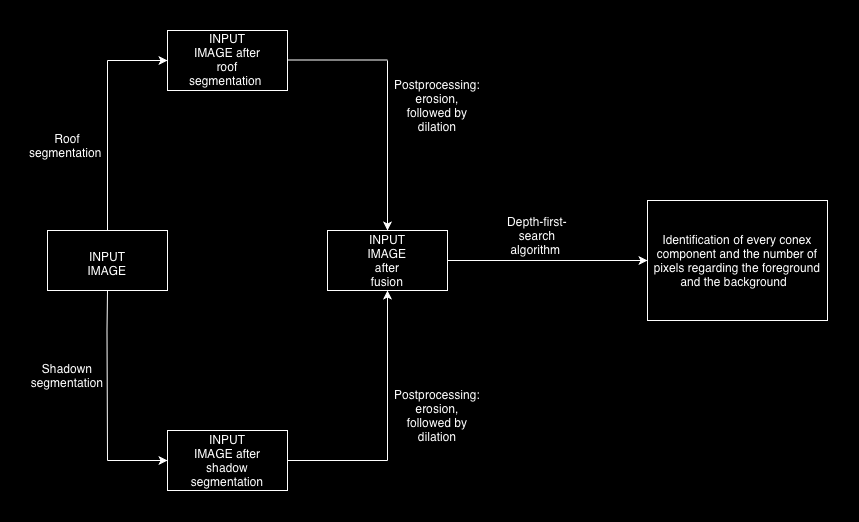

The diagram above was exported from draw.io. Its source (the exported page's mxGraphModel, read from the mxfile embedded in the PNG):
<mxGraphModel dx="1437" dy="987" grid="1" gridSize="10" guides="1" tooltips="1" connect="1" arrows="1" fold="1" page="1" pageScale="1" pageWidth="827" pageHeight="1169" background="light-dark(#FFFFFF,#000000)" math="0" shadow="0">
  <root>
    <mxCell id="0" />
    <mxCell id="1" parent="0" />
    <mxCell id="RTDAcHt0q1cslQ9sNYCM-1" parent="1" style="rounded=0;whiteSpace=wrap;html=1;fillStyle=auto;fillColor=none;" value="" vertex="1">
      <mxGeometry height="60" width="120" x="90" y="370" as="geometry" />
    </mxCell>
    <mxCell id="RTDAcHt0q1cslQ9sNYCM-2" parent="1" style="text;html=1;whiteSpace=wrap;strokeColor=none;fillColor=none;align=center;verticalAlign=middle;rounded=0;" value="INPUT IMAGE" vertex="1">
      <mxGeometry height="35" width="60" x="120" y="385" as="geometry" />
    </mxCell>
    <mxCell id="RTDAcHt0q1cslQ9sNYCM-3" parent="1" style="rounded=0;whiteSpace=wrap;html=1;fillStyle=auto;fillColor=none;" value="" vertex="1">
      <mxGeometry height="60" width="120" x="210" y="170" as="geometry" />
    </mxCell>
    <mxCell id="RTDAcHt0q1cslQ9sNYCM-5" edge="1" parent="1" source="RTDAcHt0q1cslQ9sNYCM-1" style="endArrow=none;html=1;rounded=0;exitX=0.5;exitY=0;exitDx=0;exitDy=0;" value="">
      <mxGeometry height="50" relative="1" width="50" as="geometry">
        <mxPoint x="400" y="420" as="sourcePoint" />
        <mxPoint x="150" y="200" as="targetPoint" />
      </mxGeometry>
    </mxCell>
    <mxCell id="RTDAcHt0q1cslQ9sNYCM-6" edge="1" parent="1" style="endArrow=classic;html=1;rounded=0;entryX=0;entryY=0.5;entryDx=0;entryDy=0;" target="RTDAcHt0q1cslQ9sNYCM-3" value="">
      <mxGeometry height="50" relative="1" width="50" as="geometry">
        <mxPoint x="150" y="200" as="sourcePoint" />
        <mxPoint x="450" y="370" as="targetPoint" />
      </mxGeometry>
    </mxCell>
    <mxCell id="RTDAcHt0q1cslQ9sNYCM-7" parent="1" style="rounded=0;whiteSpace=wrap;html=1;fillStyle=cross-hatch;fillColor=none;" value="" vertex="1">
      <mxGeometry height="60" width="120" x="210" y="570" as="geometry" />
    </mxCell>
    <mxCell id="RTDAcHt0q1cslQ9sNYCM-8" edge="1" parent="1" style="endArrow=none;html=1;rounded=0;" value="">
      <mxGeometry height="50" relative="1" width="50" as="geometry">
        <Array as="points">
          <mxPoint x="149.5" y="470" />
        </Array>
        <mxPoint x="150" y="600" as="sourcePoint" />
        <mxPoint x="150" y="430" as="targetPoint" />
      </mxGeometry>
    </mxCell>
    <mxCell id="RTDAcHt0q1cslQ9sNYCM-9" edge="1" parent="1" style="endArrow=classic;html=1;rounded=0;entryX=0;entryY=0.5;entryDx=0;entryDy=0;" target="RTDAcHt0q1cslQ9sNYCM-7" value="">
      <mxGeometry height="50" relative="1" width="50" as="geometry">
        <mxPoint x="150" y="600" as="sourcePoint" />
        <mxPoint x="450" y="370" as="targetPoint" />
      </mxGeometry>
    </mxCell>
    <mxCell id="RTDAcHt0q1cslQ9sNYCM-10" parent="1" style="text;html=1;whiteSpace=wrap;strokeColor=none;fillColor=none;align=center;verticalAlign=middle;rounded=0;" value="INPUT IMAGE after roof segmentation&amp;nbsp;" vertex="1">
      <mxGeometry height="30" width="60" x="240" y="184" as="geometry" />
    </mxCell>
    <mxCell id="RTDAcHt0q1cslQ9sNYCM-11" parent="1" style="text;html=1;whiteSpace=wrap;strokeColor=none;fillColor=none;align=center;verticalAlign=middle;rounded=0;" value="INPUT IMAGE after shadow segmentation" vertex="1">
      <mxGeometry height="30" width="60" x="240" y="585" as="geometry" />
    </mxCell>
    <mxCell id="RTDAcHt0q1cslQ9sNYCM-12" parent="1" style="text;html=1;whiteSpace=wrap;strokeColor=none;fillColor=none;align=center;verticalAlign=middle;rounded=0;" value="Roof segmentation&amp;nbsp;" vertex="1">
      <mxGeometry height="30" width="60" x="80" y="270" as="geometry" />
    </mxCell>
    <mxCell id="RTDAcHt0q1cslQ9sNYCM-13" parent="1" style="text;html=1;whiteSpace=wrap;strokeColor=none;fillColor=none;align=center;verticalAlign=middle;rounded=0;" value="Shadown segmentation" vertex="1">
      <mxGeometry height="30" width="60" x="80" y="500" as="geometry" />
    </mxCell>
    <mxCell id="RTDAcHt0q1cslQ9sNYCM-14" parent="1" style="rounded=0;whiteSpace=wrap;html=1;fillStyle=cross-hatch;fillColor=none;" value="" vertex="1">
      <mxGeometry height="60" width="120" x="370" y="370" as="geometry" />
    </mxCell>
    <mxCell id="RTDAcHt0q1cslQ9sNYCM-15" parent="1" style="text;html=1;whiteSpace=wrap;strokeColor=none;fillColor=none;align=center;verticalAlign=middle;rounded=0;" value="INPUT IMAGE after fusion" vertex="1">
      <mxGeometry height="30" width="60" x="400" y="385" as="geometry" />
    </mxCell>
    <mxCell id="RTDAcHt0q1cslQ9sNYCM-17" edge="1" parent="1" style="endArrow=classic;html=1;rounded=0;entryX=0.5;entryY=1;entryDx=0;entryDy=0;" target="RTDAcHt0q1cslQ9sNYCM-14" value="">
      <mxGeometry height="50" relative="1" width="50" as="geometry">
        <mxPoint x="430" y="600" as="sourcePoint" />
        <mxPoint x="470" y="460" as="targetPoint" />
      </mxGeometry>
    </mxCell>
    <mxCell id="RTDAcHt0q1cslQ9sNYCM-18" edge="1" parent="1" source="RTDAcHt0q1cslQ9sNYCM-7" style="endArrow=none;html=1;rounded=0;exitX=1;exitY=0.5;exitDx=0;exitDy=0;" value="">
      <mxGeometry height="50" relative="1" width="50" as="geometry">
        <mxPoint x="400" y="460" as="sourcePoint" />
        <mxPoint x="430" y="600" as="targetPoint" />
      </mxGeometry>
    </mxCell>
    <mxCell id="RTDAcHt0q1cslQ9sNYCM-19" edge="1" parent="1" style="endArrow=none;html=1;rounded=0;exitX=1;exitY=0.5;exitDx=0;exitDy=0;" value="">
      <mxGeometry height="50" relative="1" width="50" as="geometry">
        <mxPoint x="330" y="199.5" as="sourcePoint" />
        <mxPoint x="430" y="199.5" as="targetPoint" />
      </mxGeometry>
    </mxCell>
    <mxCell id="RTDAcHt0q1cslQ9sNYCM-20" edge="1" parent="1" style="endArrow=classic;html=1;rounded=0;entryX=0.5;entryY=0;entryDx=0;entryDy=0;" target="RTDAcHt0q1cslQ9sNYCM-14" value="">
      <mxGeometry height="50" relative="1" width="50" as="geometry">
        <mxPoint x="430" y="200" as="sourcePoint" />
        <mxPoint x="490" y="280" as="targetPoint" />
      </mxGeometry>
    </mxCell>
    <mxCell id="RTDAcHt0q1cslQ9sNYCM-25" parent="1" style="text;html=1;whiteSpace=wrap;strokeColor=none;fillColor=none;align=center;verticalAlign=middle;rounded=0;" value="Postprocessing:&lt;div&gt;erosion, followed by dilation&lt;/div&gt;" vertex="1">
      <mxGeometry height="30" width="60" x="450" y="230" as="geometry" />
    </mxCell>
    <mxCell id="RTDAcHt0q1cslQ9sNYCM-27" parent="1" style="text;html=1;whiteSpace=wrap;strokeColor=none;fillColor=none;align=center;verticalAlign=middle;rounded=0;" value="Postprocessing:&lt;div&gt;erosion, followed by dilation&lt;/div&gt;" vertex="1">
      <mxGeometry height="30" width="60" x="450" y="540" as="geometry" />
    </mxCell>
    <mxCell id="RTDAcHt0q1cslQ9sNYCM-28" parent="1" style="rounded=0;whiteSpace=wrap;html=1;fillStyle=auto;perimeterSpacing=0;fillColor=none;" value="Identification of every conex component and the number of pixels regarding the foreground and the background &amp;nbsp;" vertex="1">
      <mxGeometry height="120" width="180" x="690" y="340" as="geometry" />
    </mxCell>
    <mxCell id="RTDAcHt0q1cslQ9sNYCM-29" edge="1" parent="1" source="RTDAcHt0q1cslQ9sNYCM-14" style="endArrow=classic;html=1;rounded=0;exitX=1;exitY=0.5;exitDx=0;exitDy=0;entryX=0;entryY=0.5;entryDx=0;entryDy=0;" target="RTDAcHt0q1cslQ9sNYCM-28" value="">
      <mxGeometry height="50" relative="1" width="50" as="geometry">
        <mxPoint x="510" y="430" as="sourcePoint" />
        <mxPoint x="560" y="380" as="targetPoint" />
      </mxGeometry>
    </mxCell>
    <mxCell id="RTDAcHt0q1cslQ9sNYCM-30" parent="1" style="text;html=1;whiteSpace=wrap;strokeColor=none;fillColor=none;align=center;verticalAlign=middle;rounded=0;" value="Depth-first-search algorithm&amp;nbsp;" vertex="1">
      <mxGeometry height="30" width="80" x="540" y="360" as="geometry" />
    </mxCell>
  </root>
</mxGraphModel>